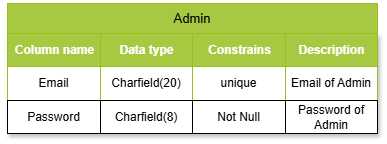

The diagram above was exported from draw.io. Its source (the exported page's mxGraphModel, read from the mxfile embedded in the PNG):
<mxGraphModel dx="1042" dy="565" grid="1" gridSize="10" guides="1" tooltips="1" connect="1" arrows="1" fold="1" page="1" pageScale="1" pageWidth="827" pageHeight="1169" math="0" shadow="0">
  <root>
    <mxCell id="0" />
    <mxCell id="1" parent="0" />
    <mxCell id="2" value="Assets" style="childLayout=tableLayout;recursiveResize=0;strokeColor=#98bf21;fillColor=#A7C942;shadow=1;" parent="1" vertex="1">
      <mxGeometry x="200" y="130" width="370" height="100" as="geometry" />
    </mxCell>
    <mxCell id="3" style="shape=tableRow;horizontal=0;startSize=0;swimlaneHead=0;swimlaneBody=0;top=0;left=0;bottom=0;right=0;dropTarget=0;collapsible=0;recursiveResize=0;expand=0;fontStyle=0;strokeColor=inherit;fillColor=#ffffff;" parent="2" vertex="1">
      <mxGeometry width="370" height="33" as="geometry" />
    </mxCell>
    <mxCell id="4" value="Column name" style="connectable=0;recursiveResize=0;strokeColor=inherit;fillColor=#A7C942;align=center;fontStyle=1;fontColor=#FFFFFF;html=1;" parent="3" vertex="1">
      <mxGeometry width="93" height="33" as="geometry">
        <mxRectangle width="93" height="33" as="alternateBounds" />
      </mxGeometry>
    </mxCell>
    <mxCell id="5" value="Data type" style="connectable=0;recursiveResize=0;strokeColor=inherit;fillColor=#A7C942;align=center;fontStyle=1;fontColor=#FFFFFF;html=1;" parent="3" vertex="1">
      <mxGeometry x="93" width="92" height="33" as="geometry">
        <mxRectangle width="92" height="33" as="alternateBounds" />
      </mxGeometry>
    </mxCell>
    <mxCell id="6" value="Constrains" style="connectable=0;recursiveResize=0;strokeColor=inherit;fillColor=#A7C942;align=center;fontStyle=1;fontColor=#FFFFFF;html=1;" parent="3" vertex="1">
      <mxGeometry x="185" width="93" height="33" as="geometry">
        <mxRectangle width="93" height="33" as="alternateBounds" />
      </mxGeometry>
    </mxCell>
    <mxCell id="7" value="Description" style="connectable=0;recursiveResize=0;strokeColor=inherit;fillColor=#A7C942;align=center;fontStyle=1;fontColor=#FFFFFF;html=1;" parent="3" vertex="1">
      <mxGeometry x="278" width="92" height="33" as="geometry">
        <mxRectangle width="92" height="33" as="alternateBounds" />
      </mxGeometry>
    </mxCell>
    <mxCell id="8" value="" style="shape=tableRow;horizontal=0;startSize=0;swimlaneHead=0;swimlaneBody=0;top=0;left=0;bottom=0;right=0;dropTarget=0;collapsible=0;recursiveResize=0;expand=0;fontStyle=0;strokeColor=inherit;fillColor=#ffffff;" parent="2" vertex="1">
      <mxGeometry y="33" width="370" height="34" as="geometry" />
    </mxCell>
    <mxCell id="9" value="Email" style="connectable=0;recursiveResize=0;strokeColor=inherit;fillColor=inherit;align=center;whiteSpace=wrap;html=1;" parent="8" vertex="1">
      <mxGeometry width="93" height="34" as="geometry">
        <mxRectangle width="93" height="34" as="alternateBounds" />
      </mxGeometry>
    </mxCell>
    <mxCell id="10" value="Charfield(20)" style="connectable=0;recursiveResize=0;strokeColor=inherit;fillColor=inherit;align=center;whiteSpace=wrap;html=1;" parent="8" vertex="1">
      <mxGeometry x="93" width="92" height="34" as="geometry">
        <mxRectangle width="92" height="34" as="alternateBounds" />
      </mxGeometry>
    </mxCell>
    <mxCell id="11" value="unique" style="connectable=0;recursiveResize=0;strokeColor=inherit;fillColor=inherit;align=center;whiteSpace=wrap;html=1;" parent="8" vertex="1">
      <mxGeometry x="185" width="93" height="34" as="geometry">
        <mxRectangle width="93" height="34" as="alternateBounds" />
      </mxGeometry>
    </mxCell>
    <mxCell id="12" value="Email of Admin" style="connectable=0;recursiveResize=0;strokeColor=inherit;fillColor=inherit;align=center;whiteSpace=wrap;html=1;" parent="8" vertex="1">
      <mxGeometry x="278" width="92" height="34" as="geometry">
        <mxRectangle width="92" height="34" as="alternateBounds" />
      </mxGeometry>
    </mxCell>
    <mxCell id="13" value="" style="shape=tableRow;horizontal=0;startSize=0;swimlaneHead=0;swimlaneBody=0;top=0;left=0;bottom=0;right=0;dropTarget=0;collapsible=0;recursiveResize=0;expand=0;fontStyle=1;" parent="2" vertex="1">
      <mxGeometry y="67" width="370" height="33" as="geometry" />
    </mxCell>
    <mxCell id="14" value="Password" style="connectable=0;recursiveResize=0;whiteSpace=wrap;html=1;" parent="13" vertex="1">
      <mxGeometry width="93" height="33" as="geometry">
        <mxRectangle width="93" height="33" as="alternateBounds" />
      </mxGeometry>
    </mxCell>
    <mxCell id="15" value="Charfield(8)" style="connectable=0;recursiveResize=0;whiteSpace=wrap;html=1;" parent="13" vertex="1">
      <mxGeometry x="93" width="92" height="33" as="geometry">
        <mxRectangle width="92" height="33" as="alternateBounds" />
      </mxGeometry>
    </mxCell>
    <mxCell id="16" value="Not Null" style="connectable=0;recursiveResize=0;whiteSpace=wrap;html=1;" parent="13" vertex="1">
      <mxGeometry x="185" width="93" height="33" as="geometry">
        <mxRectangle width="93" height="33" as="alternateBounds" />
      </mxGeometry>
    </mxCell>
    <mxCell id="17" value="Password of Admin" style="connectable=0;recursiveResize=0;whiteSpace=wrap;html=1;" parent="13" vertex="1">
      <mxGeometry x="278" width="92" height="33" as="geometry">
        <mxRectangle width="92" height="33" as="alternateBounds" />
      </mxGeometry>
    </mxCell>
    <mxCell id="18" value="&lt;font style=&quot;font-size: 13px;&quot;&gt;Admin&lt;/font&gt;" style="rounded=0;whiteSpace=wrap;html=1;strokeColor=#99BF21;fillColor=#A7C942;" parent="1" vertex="1">
      <mxGeometry x="200" y="100" width="370" height="30" as="geometry" />
    </mxCell>
  </root>
</mxGraphModel>